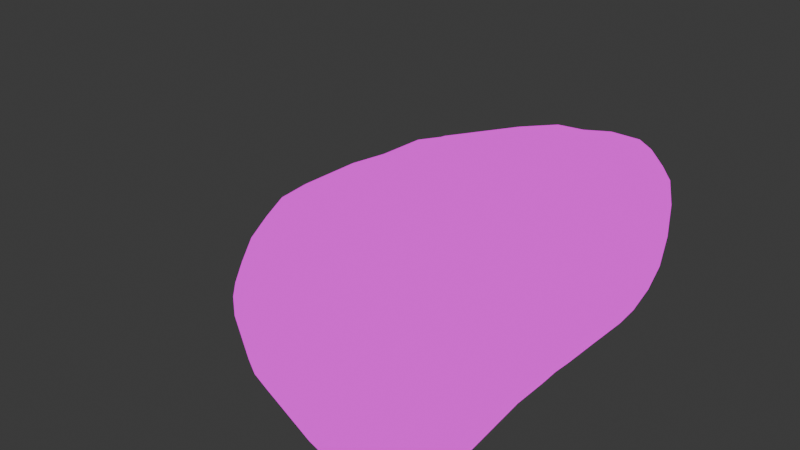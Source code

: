# Source: BreadEnd.blend  (saved by Blender 4.0.36; exported with 4.5.12 LTS)
import bpy
from mathutils import Matrix  # noqa: F401  (used for matrix-valued properties, if any)

bpy.ops.wm.read_factory_settings(use_empty=True)
scene = bpy.context.scene
scene.name = 'Scene'

# ---- collections
col_collection = bpy.data.collections.new('Collection'); scene.collection.children.link(col_collection)

# ---- images (referenced by path relative to the original .blend; pixels are not part of the script)
import os
ASSET_DIR = os.environ.get("B2B_ASSET_DIR", "")  # directory of the original .blend (textures are referenced by path, not embedded)
HERE = os.path.dirname(os.path.abspath(__file__))  # packed textures are extracted next to this script under _unpacked/

def load_image(name, relpath, width, height, colorspace="sRGB"):
    """Load a texture the original file referenced (path relative to the .blend, or extracted next to this script)."""
    p = next((c for c in (os.path.join(HERE, relpath), os.path.join(ASSET_DIR, relpath)) if relpath and os.path.exists(c)), "")
    if p:
        img = bpy.data.images.load(p, check_existing=True)
        img.name = name
    else:  # same state as the original file: an image datablock whose file is absent (Cycles renders it pink)
        img = bpy.data.images.new(name, width, height)
        img.source = "FILE"
        img.filepath = "//" + (relpath or name)
    img.colorspace_settings.name = colorspace
    return img
img_material_base_color_png = load_image('Material_Base_color.png', 'Material_Base_color.png', 1024, 1024, 'sRGB')

# ---- materials (node trees are filled in below, after node groups)
mat_material = bpy.data.materials.new('Material')
mat_material.alpha_threshold = 0.0
mat_material.use_transparent_shadow = False
mat_material.roughness = 0.5
mat_material.line_color = (0.0, 0.0, 0.0, 1.0)

# ---- material node trees
mat_material.use_nodes = True; mat_material.node_tree.nodes.clear()
_N = mat_material.node_tree.nodes; _L = mat_material.node_tree.links
n0 = _N.new('ShaderNodeOutputMaterial'); n0.name = 'Material Output'; n0.location = (300, 300)
n1 = _N.new('ShaderNodeEmission'); n1.name = 'Emission'; n1.location = (10, 300)
n2 = _N.new('ShaderNodeTexImage'); n2.name = 'Image Texture'; n2.location = (-280, 280)
n2.image = img_material_base_color_png
_L.new(n1.outputs[0], n0.inputs[0])
_L.new(n2.outputs[0], n1.inputs[0])
n0.is_active_output = True

# ---- world
world_world = bpy.data.worlds.new('World'); scene.world = world_world
world_world.use_nodes = True; world_world.node_tree.nodes.clear()
_N = world_world.node_tree.nodes; _L = world_world.node_tree.links
n0 = _N.new('ShaderNodeOutputWorld'); n0.name = 'World Output'; n0.location = (300, 300)
n1 = _N.new('ShaderNodeBackground'); n1.name = 'Background'; n1.location = (10, 300)
n1.inputs[0].default_value = (0.05088, 0.05088, 0.05088, 1.0)
_L.new(n1.outputs[0], n0.inputs[0])
n0.is_active_output = True
world_world.color = (0.05088, 0.05088, 0.05088)
world_world.use_sun_shadow = False
world_world.sun_shadow_jitter_overblur = 0.0

# ---- meshes
me_cube = bpy.data.meshes.new('Cube')
me_cube.from_pydata([(0.1424, 0.6334, 1.592), (0.1424, 0.6334, -0.6471), (0.1424, 0.2723, 1.592), (0.1424, 0.2723, -0.6471), (-0.1424, 0.6334, 1.592), (-0.1424, 0.6334, -0.6471), (-0.1424, 0.2723, 1.592), (-0.1424, 0.2723, -0.6471), (0.1377, 0.8434, -0.6434), (-0.1377, 0.8434, -0.6434), (0.1377, 0.8434, 1.523), (-0.1377, 0.8434, 1.523), (0.1377, 1.06, -0.6587), (-0.1377, 1.06, -0.6587), (0.1377, 1.06, 1.499), (-0.1377, 1.06, 1.499), (0.1377, 1.473, -0.6689), (-0.1377, 1.473, -0.6689), (0.1377, 1.473, 1.325), (-0.1377, 1.473, 1.325), (0.1377, 1.953, -0.6846), (-0.1377, 1.953, -0.6846), (0.1377, 1.953, 1.157), (-0.1377, 1.953, 1.157), (0.1377, 2.195, -0.6575), (-0.1377, 2.195, -0.6575), (0.1377, 2.195, 0.9857), (-0.1377, 2.195, 0.9857), (0.1377, 2.458, -0.5516), (-0.1377, 2.458, -0.5516), (0.1377, 2.458, 0.7354), (-0.1377, 2.458, 0.7354), (0.1377, 2.648, -0.3804), (-0.1377, 2.648, -0.3804), (0.1377, 2.648, 0.5248), (-0.1377, 2.648, 0.5248), (0.1377, 2.74, -0.09549), (-0.1377, 2.74, -0.09549), (0.1377, 2.74, 0.2399), (-0.1377, 2.74, 0.2399), (-0.1424, -0.3512, -0.7368), (-0.1424, -0.3512, 1.669), (0.1424, -0.3512, 1.669), (0.1424, -0.3512, -0.7368), (-0.1424, -0.8172, -0.7407), (-0.1424, -0.8172, 1.633), (0.1424, -0.8172, 1.633), (0.1424, -0.8172, -0.7407), (-0.1424, -1.126, -0.6863), (-0.1424, -1.126, 1.461), (0.1424, -1.126, 1.461), (0.1424, -1.126, -0.6863), (-0.1424, -1.428, -0.5022), (-0.1424, -1.428, 1.25), (0.1424, -1.428, 1.25), (0.1424, -1.428, -0.5022), (-0.1424, -1.624, -0.2545), (-0.1424, -1.624, 0.9633), (0.1424, -1.624, 0.9633), (0.1424, -1.624, -0.2545), (-0.1424, -1.769, 0.006657), (-0.1424, -1.769, 0.7021), (0.1424, -1.769, 0.7021), (0.1424, -1.769, 0.006657), (-0.1424, -1.828, 0.2026), (-0.1424, -1.828, 0.5062), (0.1424, -1.828, 0.5062), (0.1424, -1.828, 0.2026), (0.1019, 0.6242, 1.534), (0.1019, 0.2795, 1.534), (0.1019, 0.2795, -0.6029), (0.1019, 0.6242, -0.6029), (0.09748, 0.8247, 1.468), (0.09748, 0.8247, -0.5994), (0.09748, 1.031, -0.6139), (0.09748, 1.031, 1.445), (0.09748, 1.426, 1.28), (0.09748, 1.426, -0.6237), (0.09748, 1.883, -0.6386), (0.09748, 1.883, 1.119), (0.09748, 2.115, -0.6128), (0.09748, 2.115, 0.9555), (0.09748, 2.366, 0.7166), (0.09748, 2.366, -0.5117), (0.09748, 2.547, -0.3483), (0.09748, 2.547, 0.5156), (0.09748, 2.635, 0.2437), (0.09748, 2.635, -0.07639), (0.1019, -0.3156, -0.6885), (0.1019, -0.3156, 1.607), (0.1019, -0.7603, 1.574), (0.1019, -0.7603, -0.6922), (0.1019, -1.055, -0.6403), (0.1019, -1.055, 1.409), (0.1019, -1.343, -0.4646), (0.1019, -1.343, 1.208), (0.1019, -1.531, 0.9342), (0.1019, -1.531, -0.2282), (0.1019, -1.669, 0.02111), (0.1019, -1.669, 0.6849), (0.1019, -1.725, 0.4979), (0.1019, -1.725, 0.2081), (-0.4846, 0.6236, -0.6393), (-0.4846, 0.28, -0.6393), (-0.4846, 0.28, 1.491), (-0.4846, 0.6236, 1.491), (-0.4802, 0.8234, 1.425), (-0.4802, 0.8234, -0.6358), (-0.4802, 1.029, 1.402), (-0.4802, 1.029, -0.6503), (-0.4802, 1.423, 1.237), (-0.4802, 1.423, -0.6601), (-0.4802, 1.879, 1.077), (-0.4802, 1.879, -0.675), (-0.4802, 2.11, 0.9141), (-0.4802, 2.11, -0.6492), (-0.4802, 2.359, 0.676), (-0.4802, 2.359, -0.5485), (-0.4802, 2.541, 0.4756), (-0.4802, 2.541, -0.3856), (-0.4802, 2.628, 0.2046), (-0.4802, 2.628, -0.1145), (-0.4846, -0.3132, -0.7246), (-0.4846, -0.3132, 1.564), (-0.4846, -0.7565, 1.53), (-0.4846, -0.7565, -0.7283), (-0.4846, -1.05, -0.6766), (-0.4846, -1.05, 1.366), (-0.4846, -1.337, -0.5014), (-0.4846, -1.337, 1.166), (-0.4846, -1.525, 0.8929), (-0.4846, -1.525, -0.2658), (-0.4846, -1.662, -0.01731), (-0.4846, -1.662, 0.6444), (-0.4846, -1.718, 0.1691), (-0.4846, -1.718, 0.458), (-1.195, 0.5984, -0.609), (-1.195, 0.3012, -0.609), (-1.195, 0.3012, 1.234), (-1.195, 0.5984, 1.234), (-1.191, 0.7712, 1.177), (-1.191, 0.7712, -0.6059), (-1.191, 0.9494, 1.157), (-1.191, 0.9494, -0.6185), (-1.191, 1.29, 1.014), (-1.191, 1.29, -0.6269), (-1.191, 1.684, 0.8756), (-1.191, 1.684, -0.6398), (-1.191, 1.884, 0.7345), (-1.191, 1.884, -0.6175), (-1.191, 2.1, 0.5286), (-1.191, 2.1, -0.5304), (-1.191, 2.256, 0.3553), (-1.191, 2.256, -0.3895), (-1.191, 2.332, 0.1209), (-1.191, 2.332, -0.1551), (-1.195, -0.2118, -0.6827), (-1.195, -0.2118, 1.297), (-1.195, -0.5952, 1.267), (-1.195, -0.5952, -0.6859), (-1.195, -0.849, -0.6412), (-1.195, -0.849, 1.125), (-1.195, -1.097, -0.4897), (-1.195, -1.097, 0.9524), (-1.195, -1.259, 0.7161), (-1.195, -1.259, -0.2859), (-1.195, -1.378, -0.07102), (-1.195, -1.378, 0.5012), (-1.195, -1.427, 0.09019), (-1.195, -1.427, 0.34), (-1.904, 0.5547, -0.5528), (-1.904, 0.337, -0.5528), (-1.904, 0.337, 0.797), (-1.904, 0.5547, 0.797), (-1.901, 0.6813, 0.7552), (-1.901, 0.6813, -0.5506), (-1.901, 0.8118, 0.7407), (-1.901, 0.8118, -0.5598), (-1.901, 1.061, 0.6361), (-1.901, 1.061, -0.566), (-1.901, 1.35, 0.5348), (-1.901, 1.35, -0.5754), (-1.901, 1.496, 0.4314), (-1.901, 1.496, -0.5591), (-1.901, 1.654, 0.2805), (-1.901, 1.654, -0.4952), (-1.901, 1.769, 0.1536), (-1.901, 1.769, -0.392), (-1.901, 1.825, -0.01814), (-1.901, 1.825, -0.2203), (-1.904, -0.03887, -0.6069), (-1.904, -0.03887, 0.8431), (-1.904, -0.3198, 0.8217), (-1.904, -0.3198, -0.6092), (-1.904, -0.5057, -0.5764), (-1.904, -0.5057, 0.7178), (-1.904, -0.6877, -0.4655), (-1.904, -0.6877, 0.591), (-1.904, -0.8063, 0.4179), (-1.904, -0.8063, -0.3161), (-1.904, -0.8934, -0.1587), (-1.904, -0.8934, 0.2605), (-1.904, -0.929, -0.04062), (-1.904, -0.929, 0.1424), (-2.239, 0.5239, -0.5298), (-2.239, 0.3616, -0.5298), (-2.239, 0.3616, 0.4764), (-2.239, 0.5239, 0.4764), (-2.237, 0.6183, 0.4452), (-2.237, 0.6183, -0.5282), (-2.237, 0.7156, 0.4344), (-2.237, 0.7156, -0.535), (-2.237, 0.9014, 0.3564), (-2.237, 0.9014, -0.5396), (-2.237, 1.117, 0.2809), (-2.237, 1.117, -0.5467), (-2.237, 1.226, 0.2039), (-2.237, 1.226, -0.5345), (-2.237, 1.344, 0.09139), (-2.237, 1.344, -0.4869), (-2.237, 1.429, -0.003237), (-2.237, 1.429, -0.41), (-2.237, 1.471, -0.1313), (-2.237, 1.471, -0.282), (-2.239, 0.08148, -0.5701), (-2.239, 0.08148, 0.5108), (-2.239, -0.1279, 0.4948), (-2.239, -0.1279, -0.5719), (-2.239, -0.2665, -0.5474), (-2.239, -0.2665, 0.4173), (-2.239, -0.4022, -0.4647), (-2.239, -0.4022, 0.3228), (-2.239, -0.4906, 0.1938), (-2.239, -0.4906, -0.3534), (-2.239, -0.5555, -0.2361), (-2.239, -0.5555, 0.07646), (-2.239, -0.5821, -0.148), (-2.239, -0.5821, -0.01158), (-2.525, 0.4939, -0.5104), (-2.525, 0.3857, -0.5104), (-2.525, 0.3857, 0.1604), (-2.525, 0.4939, 0.1604), (-2.524, 0.5568, 0.1396), (-2.524, 0.5568, -0.5092), (-2.524, 0.6217, 0.1324), (-2.524, 0.6217, -0.5138), (-2.524, 0.7455, 0.0804), (-2.524, 0.7455, -0.5169), (-2.524, 0.889, 0.03005), (-2.524, 0.889, -0.5216), (-2.524, 0.9618, -0.0213), (-2.524, 0.9618, -0.5135), (-2.524, 1.04, -0.09627), (-2.524, 1.04, -0.4817), (-2.524, 1.097, -0.1593), (-2.524, 1.097, -0.4305), (-2.524, 1.125, -0.2447), (-2.524, 1.125, -0.3451), (-2.525, 0.199, -0.5372), (-2.525, 0.199, 0.1833), (-2.525, 0.05944, 0.1727), (-2.525, 0.05944, -0.5384), (-2.525, -0.03295, -0.5221), (-2.525, -0.03295, 0.121), (-2.525, -0.1234, -0.4669), (-2.525, -0.1234, 0.05799), (-2.525, -0.1823, -0.028), (-2.525, -0.1823, -0.3928), (-2.525, -0.2256, -0.3145), (-2.525, -0.2256, -0.1062), (-2.525, -0.2433, -0.2558), (-2.525, -0.2433, -0.1649), (-2.691, 0.4602, -0.4895), (-2.691, 0.4126, -0.4895), (-2.691, 0.4126, -0.1938), (-2.691, 0.4602, -0.1938), (-2.691, 0.488, -0.203), (-2.691, 0.488, -0.489), (-2.691, 0.5166, -0.2062), (-2.691, 0.5166, -0.491), (-2.691, 0.5711, -0.2291), (-2.691, 0.5711, -0.4923), (-2.691, 0.6344, -0.2513), (-2.691, 0.6344, -0.4944), (-2.691, 0.6665, -0.2739), (-2.691, 0.6665, -0.4908), (-2.691, 0.7011, -0.3069), (-2.691, 0.7011, -0.4769), (-2.691, 0.7262, -0.3348), (-2.691, 0.7262, -0.4543), (-2.691, 0.7384, -0.3724), (-2.691, 0.7384, -0.4166), (-2.691, 0.3303, -0.5013), (-2.691, 0.3303, -0.1837), (-2.691, 0.2687, -0.1884), (-2.691, 0.2687, -0.5018), (-2.691, 0.228, -0.4946), (-2.691, 0.228, -0.2112), (-2.691, 0.1882, -0.4703), (-2.691, 0.1882, -0.239), (-2.691, 0.1622, -0.2769), (-2.691, 0.1622, -0.4376), (-2.691, 0.1431, -0.4032), (-2.691, 0.1431, -0.3113), (-2.691, 0.1353, -0.3773), (-2.691, 0.1353, -0.3372)], [], [(0, 4, 6, 2), (59, 55, 94, 97), (62, 66, 100, 99), (5, 1, 3, 7), (14, 10, 72, 75), (4, 0, 10, 11), (12, 16, 77, 74), (34, 30, 82, 85), (0, 2, 69, 68), (1, 5, 9, 8), (15, 14, 18, 19), (8, 9, 13, 12), (11, 10, 14, 15), (16, 20, 78, 77), (63, 59, 97, 98), (8, 12, 74, 73), (32, 36, 87, 84), (12, 13, 17, 16), (54, 58, 96, 95), (18, 14, 75, 76), (16, 17, 21, 20), (19, 18, 22, 23), (27, 26, 30, 31), (20, 21, 25, 24), (23, 22, 26, 27), (28, 32, 84, 83), (46, 50, 93, 90), (50, 54, 95, 93), (1, 8, 73, 71), (24, 25, 29, 28), (24, 28, 83, 80), (28, 29, 33, 32), (31, 30, 34, 35), (3, 1, 71, 70), (37, 39, 38, 36), (32, 33, 37, 36), (35, 34, 38, 39), (26, 22, 79, 81), (42, 41, 45, 46), (7, 3, 43, 40), (2, 6, 41, 42), (47, 43, 88, 91), (66, 67, 101, 100), (51, 47, 91, 92), (40, 43, 47, 44), (55, 51, 92, 94), (48, 51, 55, 52), (44, 47, 51, 48), (20, 24, 80, 78), (46, 45, 49, 50), (54, 53, 57, 58), (42, 46, 90, 89), (50, 49, 53, 54), (10, 0, 68, 72), (56, 59, 63, 60), (2, 42, 89, 69), (52, 55, 59, 56), (67, 63, 98, 101), (38, 34, 85, 86), (30, 26, 81, 82), (58, 57, 61, 62), (68, 69, 89, 90, 93, 95, 96, 99, 100, 101, 98, 97, 94, 92, 91, 88, 70, 71, 73, 74, 77, 78, 80, 83, 84, 87, 86, 85, 82, 81, 79, 76, 75, 72), (67, 66, 65, 64), (62, 61, 65, 66), (44, 48, 126, 125), (60, 63, 67, 64), (22, 18, 76, 79), (58, 62, 99, 96), (43, 3, 70, 88), (36, 38, 86, 87), (127, 124, 158, 161), (61, 57, 130, 133), (21, 17, 111, 113), (39, 37, 121, 120), (49, 45, 124, 127), (64, 65, 135, 134), (27, 31, 116, 114), (4, 11, 106, 105), (57, 53, 129, 130), (35, 39, 120, 118), (29, 25, 115, 117), (9, 5, 102, 107), (37, 33, 119, 121), (15, 19, 110, 108), (52, 56, 131, 128), (45, 41, 123, 124), (23, 27, 114, 112), (17, 13, 109, 111), (25, 21, 113, 115), (6, 4, 105, 104), (65, 61, 133, 135), (40, 44, 125, 122), (60, 64, 134, 132), (31, 35, 118, 116), (11, 15, 108, 106), (48, 52, 128, 126), (33, 29, 117, 119), (13, 9, 107, 109), (7, 40, 122, 103), (53, 49, 127, 129), (5, 7, 103, 102), (56, 60, 132, 131), (41, 6, 104, 123), (19, 23, 112, 110), (159, 160, 194, 193), (115, 113, 147, 149), (126, 128, 162, 160), (114, 116, 150, 148), (129, 127, 161, 163), (117, 115, 149, 151), (102, 103, 137, 136), (130, 129, 163, 164), (116, 118, 152, 150), (104, 105, 139, 138), (128, 131, 165, 162), (119, 117, 151, 153), (105, 106, 140, 139), (131, 132, 166, 165), (120, 121, 155, 154), (107, 102, 136, 141), (133, 130, 164, 167), (118, 120, 154, 152), (106, 108, 142, 140), (134, 135, 169, 168), (121, 119, 153, 155), (109, 107, 141, 143), (135, 133, 167, 169), (103, 122, 156, 137), (108, 110, 144, 142), (132, 134, 168, 166), (123, 104, 138, 157), (111, 109, 143, 145), (124, 123, 157, 158), (110, 112, 146, 144), (122, 125, 159, 156), (113, 111, 145, 147), (125, 126, 160, 159), (112, 114, 148, 146), (190, 193, 227, 224), (146, 148, 182, 180), (161, 158, 192, 195), (149, 147, 181, 183), (160, 162, 196, 194), (148, 150, 184, 182), (163, 161, 195, 197), (151, 149, 183, 185), (136, 137, 171, 170), (164, 163, 197, 198), (150, 152, 186, 184), (138, 139, 173, 172), (162, 165, 199, 196), (153, 151, 185, 187), (139, 140, 174, 173), (165, 166, 200, 199), (154, 155, 189, 188), (141, 136, 170, 175), (167, 164, 198, 201), (152, 154, 188, 186), (140, 142, 176, 174), (168, 169, 203, 202), (155, 153, 187, 189), (143, 141, 175, 177), (169, 167, 201, 203), (137, 156, 190, 171), (142, 144, 178, 176), (166, 168, 202, 200), (157, 138, 172, 191), (145, 143, 177, 179), (158, 157, 191, 192), (144, 146, 180, 178), (156, 159, 193, 190), (147, 145, 179, 181), (226, 225, 259, 260), (181, 179, 213, 215), (193, 194, 228, 227), (180, 182, 216, 214), (195, 192, 226, 229), (183, 181, 215, 217), (194, 196, 230, 228), (182, 184, 218, 216), (197, 195, 229, 231), (185, 183, 217, 219), (170, 171, 205, 204), (198, 197, 231, 232), (184, 186, 220, 218), (172, 173, 207, 206), (196, 199, 233, 230), (187, 185, 219, 221), (173, 174, 208, 207), (199, 200, 234, 233), (188, 189, 223, 222), (175, 170, 204, 209), (201, 198, 232, 235), (186, 188, 222, 220), (174, 176, 210, 208), (202, 203, 237, 236), (189, 187, 221, 223), (177, 175, 209, 211), (203, 201, 235, 237), (171, 190, 224, 205), (176, 178, 212, 210), (200, 202, 236, 234), (191, 172, 206, 225), (179, 177, 211, 213), (192, 191, 225, 226), (178, 180, 214, 212), (259, 240, 274, 293), (212, 214, 248, 246), (224, 227, 261, 258), (215, 213, 247, 249), (227, 228, 262, 261), (214, 216, 250, 248), (229, 226, 260, 263), (217, 215, 249, 251), (228, 230, 264, 262), (216, 218, 252, 250), (231, 229, 263, 265), (219, 217, 251, 253), (204, 205, 239, 238), (232, 231, 265, 266), (218, 220, 254, 252), (206, 207, 241, 240), (230, 233, 267, 264), (221, 219, 253, 255), (207, 208, 242, 241), (233, 234, 268, 267), (222, 223, 257, 256), (209, 204, 238, 243), (235, 232, 266, 269), (220, 222, 256, 254), (208, 210, 244, 242), (236, 237, 271, 270), (223, 221, 255, 257), (211, 209, 243, 245), (237, 235, 269, 271), (205, 224, 258, 239), (210, 212, 246, 244), (234, 236, 270, 268), (225, 206, 240, 259), (213, 211, 245, 247), (273, 292, 295, 296, 298, 301, 302, 304, 305, 303, 300, 299, 297, 294, 293, 274, 275, 276, 278, 280, 282, 284, 286, 288, 290, 291, 289, 287, 285, 283, 281, 279, 277, 272), (247, 245, 279, 281), (260, 259, 293, 294), (246, 248, 282, 280), (258, 261, 295, 292), (249, 247, 281, 283), (261, 262, 296, 295), (248, 250, 284, 282), (263, 260, 294, 297), (251, 249, 283, 285), (262, 264, 298, 296), (250, 252, 286, 284), (265, 263, 297, 299), (253, 251, 285, 287), (238, 239, 273, 272), (266, 265, 299, 300), (252, 254, 288, 286), (240, 241, 275, 274), (264, 267, 301, 298), (255, 253, 287, 289), (241, 242, 276, 275), (267, 268, 302, 301), (256, 257, 291, 290), (243, 238, 272, 277), (269, 266, 300, 303), (254, 256, 290, 288), (242, 244, 278, 276), (270, 271, 305, 304), (257, 255, 289, 291), (245, 243, 277, 279), (271, 269, 303, 305), (239, 258, 292, 273), (244, 246, 280, 278), (268, 270, 304, 302)])
_uv = me_cube.uv_layers.new(name='UVMap')
_uv.uv.foreach_set('vector', [0.6357, 0.248, 0.6009, 0.2481, 0.5986, 0.2035, 0.6333, 0.2034, 0.06625, 0.5529, 0.03455, 0.5289, 0.03872, 0.5179, 0.06897, 0.5408, 0.1869, 0.568, 0.1624, 0.5761, 0.1608, 0.5629, 0.1841, 0.5553, 0.9617, 0.2567, 0.9975, 0.2568, 0.9973, 0.3023, 0.9615, 0.3022, 0.279, 0.2095, 0.2826, 0.2367, 0.2755, 0.239, 0.272, 0.2131, 0.6009, 0.2481, 0.6357, 0.248, 0.6344, 0.2757, 0.6008, 0.2758, 0.007804, 0.2163, 0.005348, 0.1643, 0.01084, 0.1699, 0.01319, 0.2195, 0.1521, 0.01269, 0.1791, 0.03598, 0.1767, 0.04746, 0.1509, 0.02523, 0.292, 0.2629, 0.293, 0.3084, 0.2854, 0.3074, 0.2844, 0.2641, 0.9975, 0.2568, 0.9617, 0.2567, 0.9624, 0.2303, 0.9969, 0.2303, 0.6014, 0.3032, 0.635, 0.303, 0.6325, 0.3584, 0.5988, 0.3585, 0.9969, 0.2303, 0.9624, 0.2303, 0.9627, 0.2031, 0.9972, 0.2031, 0.6008, 0.2758, 0.6344, 0.2757, 0.635, 0.303, 0.6014, 0.3032, 0.005348, 0.1643, 0.002023, 0.104, 0.007671, 0.1124, 0.01084, 0.1699, 0.09948, 0.5702, 0.06625, 0.5529, 0.06897, 0.5408, 0.1007, 0.5574, 0.01033, 0.2435, 0.007804, 0.2163, 0.01319, 0.2195, 0.0156, 0.2455, 0.03829, 0.01554, 0.07384, 0.003078, 0.07621, 0.01606, 0.04228, 0.02795, 0.9972, 0.2031, 0.9627, 0.2031, 0.963, 0.151, 0.9976, 0.1511, 0.2548, 0.5233, 0.2193, 0.549, 0.2151, 0.5371, 0.249, 0.5126, 0.256, 0.158, 0.279, 0.2095, 0.272, 0.2131, 0.2501, 0.1639, 0.9976, 0.1511, 0.963, 0.151, 0.9634, 0.09078, 0.998, 0.09083, 0.5988, 0.3585, 0.6325, 0.3584, 0.6305, 0.4218, 0.5968, 0.4219, 0.5932, 0.4561, 0.6268, 0.456, 0.6209, 0.4947, 0.5873, 0.4948, 0.998, 0.09083, 0.9634, 0.09078, 0.9632, 0.0601, 0.9978, 0.06015, 0.5968, 0.4219, 0.6305, 0.4218, 0.6268, 0.456, 0.5932, 0.4561, 0.0173, 0.04003, 0.03829, 0.01554, 0.04228, 0.02795, 0.02226, 0.05132, 0.3012, 0.4453, 0.2804, 0.4847, 0.2734, 0.4757, 0.2933, 0.4382, 0.2804, 0.4847, 0.2548, 0.5233, 0.249, 0.5126, 0.2734, 0.4757, 0.0105, 0.27, 0.01033, 0.2435, 0.0156, 0.2455, 0.01576, 0.2708, 0.9978, 0.06015, 0.9632, 0.0601, 0.9622, 0.02664, 0.9967, 0.02669, 0.004736, 0.07339, 0.0173, 0.04003, 0.02226, 0.05132, 0.01026, 0.08317, 0.9967, 0.02669, 0.9622, 0.02664, 0.9603, 0.002023, 0.9948, 0.002069, 0.5873, 0.4948, 0.6209, 0.4947, 0.6157, 0.5234, 0.5821, 0.5235, 0.01153, 0.3154, 0.0105, 0.27, 0.01576, 0.2708, 0.01674, 0.3142, 0.9134, 0.5542, 0.8711, 0.5535, 0.8717, 0.5198, 0.9139, 0.5205, 0.9498, 0.5239, 0.9492, 0.5576, 0.9134, 0.5542, 0.9139, 0.5205, 0.8352, 0.5556, 0.8358, 0.5219, 0.8717, 0.5198, 0.8711, 0.5535, 0.2113, 0.06823, 0.2335, 0.09825, 0.2286, 0.1069, 0.2074, 0.07824, 0.6316, 0.1245, 0.5968, 0.1246, 0.5927, 0.06798, 0.6275, 0.06787, 0.9615, 0.3022, 0.9973, 0.3023, 0.998, 0.3811, 0.9623, 0.3811, 0.6333, 0.2034, 0.5986, 0.2035, 0.5968, 0.1246, 0.6316, 0.1245, 0.002856, 0.4528, 0.002023, 0.3941, 0.007671, 0.3893, 0.008466, 0.4453, 0.1624, 0.5761, 0.1243, 0.577, 0.1244, 0.5639, 0.1608, 0.5629, 0.01056, 0.4914, 0.002856, 0.4528, 0.008466, 0.4453, 0.01582, 0.4822, 0.9623, 0.3811, 0.998, 0.3811, 0.9978, 0.4398, 0.9621, 0.4398, 0.03455, 0.5289, 0.01056, 0.4914, 0.01582, 0.4822, 0.03872, 0.5179, 0.9613, 0.4784, 0.997, 0.4784, 0.9947, 0.5158, 0.959, 0.5157, 0.9621, 0.4398, 0.9978, 0.4398, 0.997, 0.4784, 0.9613, 0.4784, 0.002023, 0.104, 0.004736, 0.07339, 0.01026, 0.08317, 0.007671, 0.1124, 0.6275, 0.06787, 0.5927, 0.06798, 0.5854, 0.03418, 0.6202, 0.03407, 0.3087, 0.8898, 0.3084, 0.8547, 0.3435, 0.8597, 0.3438, 0.8948, 0.3044, 0.3866, 0.3012, 0.4453, 0.2933, 0.4382, 0.2962, 0.3821, 0.6202, 0.03407, 0.5854, 0.03418, 0.577, 0.002134, 0.6118, 0.002023, 0.2826, 0.2367, 0.292, 0.2629, 0.2844, 0.2641, 0.2755, 0.239, 0.4968, 0.8597, 0.4971, 0.8948, 0.4635, 0.8985, 0.4631, 0.8633, 0.293, 0.3084, 0.3044, 0.3866, 0.2962, 0.3821, 0.2854, 0.3074, 0.529, 0.8547, 0.5293, 0.8898, 0.4971, 0.8948, 0.4968, 0.8597, 0.1243, 0.577, 0.09948, 0.5702, 0.1007, 0.5574, 0.1244, 0.5639, 0.116, 0.002023, 0.1521, 0.01269, 0.1509, 0.02523, 0.1164, 0.01505, 0.1791, 0.03598, 0.2113, 0.06823, 0.2074, 0.07824, 0.1767, 0.04746, 0.3438, 0.8948, 0.3435, 0.8597, 0.3756, 0.8633, 0.3759, 0.8985, 0.2844, 0.2641, 0.2854, 0.3074, 0.2962, 0.3821, 0.2933, 0.4382, 0.2734, 0.4757, 0.249, 0.5126, 0.2151, 0.5371, 0.1841, 0.5553, 0.1608, 0.5629, 0.1244, 0.5639, 0.1007, 0.5574, 0.06897, 0.5408, 0.03872, 0.5179, 0.01582, 0.4822, 0.008466, 0.4453, 0.007671, 0.3893, 0.01674, 0.3142, 0.01576, 0.2708, 0.0156, 0.2455, 0.01319, 0.2195, 0.01084, 0.1699, 0.007671, 0.1124, 0.01026, 0.08317, 0.02226, 0.05132, 0.04228, 0.02795, 0.07621, 0.01606, 0.1164, 0.01505, 0.1509, 0.02523, 0.1767, 0.04746, 0.2074, 0.07824, 0.2286, 0.1069, 0.2501, 0.1639, 0.272, 0.2131, 0.2755, 0.239, 0.4385, 0.9, 0.4003, 0.9, 0.4, 0.8648, 0.4382, 0.8648, 0.3759, 0.8985, 0.3756, 0.8633, 0.4, 0.8648, 0.4003, 0.9, 0.9621, 0.4398, 0.9613, 0.4784, 0.9183, 0.4688, 0.919, 0.432, 0.4631, 0.8633, 0.4635, 0.8985, 0.4385, 0.9, 0.4382, 0.8648, 0.2335, 0.09825, 0.256, 0.158, 0.2501, 0.1639, 0.2286, 0.1069, 0.2193, 0.549, 0.1869, 0.568, 0.1841, 0.5553, 0.2151, 0.5371, 0.002023, 0.3941, 0.01153, 0.3154, 0.01674, 0.3142, 0.007671, 0.3893, 0.07384, 0.003078, 0.116, 0.002023, 0.1164, 0.01505, 0.07621, 0.01606, 0.5413, 0.04601, 0.5482, 0.07817, 0.4545, 0.1049, 0.4485, 0.0771, 0.3756, 0.8633, 0.3435, 0.8597, 0.3525, 0.8149, 0.3831, 0.8184, 0.9634, 0.09078, 0.963, 0.151, 0.9199, 0.1573, 0.9203, 0.09999, 0.8711, 0.5535, 0.9134, 0.5542, 0.915, 0.5995, 0.8748, 0.5988, 0.5854, 0.03418, 0.5927, 0.06798, 0.5482, 0.07817, 0.5413, 0.04601, 0.4382, 0.8648, 0.4, 0.8648, 0.4062, 0.8198, 0.4426, 0.8198, 0.5932, 0.4561, 0.5873, 0.4948, 0.543, 0.4842, 0.5486, 0.4475, 0.6009, 0.2481, 0.6008, 0.2758, 0.5558, 0.2759, 0.556, 0.2496, 0.3435, 0.8597, 0.3084, 0.8547, 0.3191, 0.8102, 0.3525, 0.8149, 0.8352, 0.5556, 0.8711, 0.5535, 0.8748, 0.5988, 0.8406, 0.6009, 0.9622, 0.02664, 0.9632, 0.0601, 0.9201, 0.07081, 0.9191, 0.03897, 0.9624, 0.2303, 0.9617, 0.2567, 0.9187, 0.2579, 0.9193, 0.2327, 0.9134, 0.5542, 0.9492, 0.5576, 0.9491, 0.6027, 0.915, 0.5995, 0.6014, 0.3032, 0.5988, 0.3585, 0.554, 0.3546, 0.5565, 0.3019, 0.529, 0.8547, 0.4968, 0.8597, 0.4984, 0.8149, 0.529, 0.8102, 0.5927, 0.06798, 0.5968, 0.1246, 0.5521, 0.1321, 0.5482, 0.07817, 0.5968, 0.4219, 0.5932, 0.4561, 0.5486, 0.4475, 0.5521, 0.4149, 0.963, 0.151, 0.9627, 0.2031, 0.9196, 0.2068, 0.9199, 0.1573, 0.9632, 0.0601, 0.9634, 0.09078, 0.9203, 0.09999, 0.9201, 0.07081, 0.5986, 0.2035, 0.6009, 0.2481, 0.556, 0.2496, 0.5538, 0.2071, 0.4, 0.8648, 0.3756, 0.8633, 0.3831, 0.8184, 0.4062, 0.8198, 0.9623, 0.3811, 0.9621, 0.4398, 0.919, 0.432, 0.9192, 0.3762, 0.4631, 0.8633, 0.4382, 0.8648, 0.4426, 0.8198, 0.4664, 0.8184, 0.5873, 0.4948, 0.5821, 0.5235, 0.5381, 0.5116, 0.543, 0.4842, 0.6008, 0.2758, 0.6014, 0.3032, 0.5565, 0.3019, 0.5558, 0.2759, 0.9613, 0.4784, 0.959, 0.5157, 0.9161, 0.5043, 0.9183, 0.4688, 0.9603, 0.002023, 0.9622, 0.02664, 0.9191, 0.03897, 0.9173, 0.01555, 0.9627, 0.2031, 0.9624, 0.2303, 0.9193, 0.2327, 0.9196, 0.2068, 0.9615, 0.3022, 0.9623, 0.3811, 0.9192, 0.3762, 0.9185, 0.3012, 0.577, 0.002134, 0.5854, 0.03418, 0.5413, 0.04601, 0.5333, 0.01552, 0.9617, 0.2567, 0.9615, 0.3022, 0.9185, 0.3012, 0.9187, 0.2579, 0.4968, 0.8597, 0.4631, 0.8633, 0.4664, 0.8184, 0.4984, 0.8149, 0.5968, 0.1246, 0.5986, 0.2035, 0.5538, 0.2071, 0.5521, 0.1321, 0.5988, 0.3585, 0.5968, 0.4219, 0.5521, 0.4149, 0.554, 0.3546, 0.8295, 0.4114, 0.8288, 0.4432, 0.7394, 0.3996, 0.7399, 0.3763, 0.9201, 0.07081, 0.9203, 0.09999, 0.8306, 0.1243, 0.8304, 0.09903, 0.9183, 0.4688, 0.9161, 0.5043, 0.827, 0.4739, 0.8288, 0.4432, 0.5486, 0.4475, 0.543, 0.4842, 0.45, 0.4561, 0.4549, 0.4243, 0.5333, 0.01552, 0.5413, 0.04601, 0.4485, 0.0771, 0.4416, 0.05072, 0.9191, 0.03897, 0.9201, 0.07081, 0.8304, 0.09903, 0.8296, 0.0715, 0.9187, 0.2579, 0.9185, 0.3012, 0.8291, 0.2983, 0.8292, 0.2608, 0.3525, 0.8149, 0.3191, 0.8102, 0.3465, 0.7164, 0.3754, 0.7205, 0.543, 0.4842, 0.5381, 0.5116, 0.4458, 0.4797, 0.45, 0.4561, 0.5538, 0.2071, 0.556, 0.2496, 0.4613, 0.2532, 0.4593, 0.2165, 0.529, 0.8102, 0.4984, 0.8149, 0.5015, 0.7205, 0.528, 0.7164, 0.9173, 0.01555, 0.9191, 0.03897, 0.8296, 0.0715, 0.828, 0.05124, 0.556, 0.2496, 0.5558, 0.2759, 0.4611, 0.2759, 0.4613, 0.2532, 0.4984, 0.8149, 0.4664, 0.8184, 0.4738, 0.7235, 0.5015, 0.7205, 0.8748, 0.5988, 0.915, 0.5995, 0.9184, 0.6955, 0.8837, 0.6949, 0.9193, 0.2327, 0.9187, 0.2579, 0.8292, 0.2608, 0.8297, 0.2391, 0.3831, 0.8184, 0.3525, 0.8149, 0.3754, 0.7205, 0.4018, 0.7235, 0.8406, 0.6009, 0.8748, 0.5988, 0.8837, 0.6949, 0.8541, 0.6967, 0.5558, 0.2759, 0.5565, 0.3019, 0.4617, 0.2984, 0.4611, 0.2759, 0.4426, 0.8198, 0.4062, 0.8198, 0.4219, 0.7247, 0.4533, 0.7247, 0.915, 0.5995, 0.9491, 0.6027, 0.9479, 0.6983, 0.9184, 0.6955, 0.9196, 0.2068, 0.9193, 0.2327, 0.8297, 0.2391, 0.83, 0.2167, 0.4062, 0.8198, 0.3831, 0.8184, 0.4018, 0.7235, 0.4219, 0.7247, 0.9185, 0.3012, 0.9192, 0.3762, 0.8296, 0.3631, 0.8291, 0.2983, 0.5565, 0.3019, 0.554, 0.3546, 0.4595, 0.344, 0.4617, 0.2984, 0.4664, 0.8184, 0.4426, 0.8198, 0.4533, 0.7247, 0.4738, 0.7235, 0.5521, 0.1321, 0.5538, 0.2071, 0.4593, 0.2165, 0.4579, 0.1515, 0.9199, 0.1573, 0.9196, 0.2068, 0.83, 0.2167, 0.8302, 0.1739, 0.5482, 0.07817, 0.5521, 0.1321, 0.4579, 0.1515, 0.4545, 0.1049, 0.554, 0.3546, 0.5521, 0.4149, 0.4579, 0.3961, 0.4595, 0.344, 0.9192, 0.3762, 0.919, 0.432, 0.8295, 0.4114, 0.8296, 0.3631, 0.9203, 0.09999, 0.9199, 0.1573, 0.8302, 0.1739, 0.8306, 0.1243, 0.919, 0.432, 0.9183, 0.4688, 0.8288, 0.4432, 0.8295, 0.4114, 0.5521, 0.4149, 0.5486, 0.4475, 0.4549, 0.4243, 0.4579, 0.3961, 0.74, 0.341, 0.7399, 0.3763, 0.6974, 0.352, 0.6975, 0.3256, 0.4579, 0.3961, 0.4549, 0.4243, 0.3565, 0.3843, 0.3587, 0.3636, 0.4485, 0.0771, 0.4545, 0.1049, 0.3562, 0.1503, 0.3519, 0.1299, 0.8304, 0.09903, 0.8306, 0.1243, 0.7407, 0.166, 0.7406, 0.1475, 0.8288, 0.4432, 0.827, 0.4739, 0.738, 0.4221, 0.7394, 0.3996, 0.4549, 0.4243, 0.45, 0.4561, 0.353, 0.4076, 0.3565, 0.3843, 0.8011, 0.5198, 0.8311, 0.5428, 0.7789, 0.6063, 0.7569, 0.5894, 0.8296, 0.0715, 0.8304, 0.09903, 0.7406, 0.1475, 0.7399, 0.1273, 0.8292, 0.2608, 0.8291, 0.2983, 0.7396, 0.2934, 0.7397, 0.266, 0.3754, 0.7205, 0.3465, 0.7164, 0.3934, 0.6186, 0.4146, 0.6216, 0.45, 0.4561, 0.4458, 0.4797, 0.3498, 0.4249, 0.353, 0.4076, 0.4593, 0.2165, 0.4613, 0.2532, 0.3612, 0.2589, 0.3598, 0.232, 0.528, 0.7164, 0.5015, 0.7205, 0.507, 0.6216, 0.5264, 0.6186, 0.828, 0.05124, 0.8296, 0.0715, 0.7399, 0.1273, 0.7388, 0.1125, 0.4613, 0.2532, 0.4611, 0.2759, 0.3611, 0.2756, 0.3612, 0.2589, 0.5015, 0.7205, 0.4738, 0.7235, 0.4867, 0.6238, 0.507, 0.6216, 0.8837, 0.6949, 0.9184, 0.6955, 0.9249, 0.7977, 0.8995, 0.7972, 0.8297, 0.2391, 0.8292, 0.2608, 0.7397, 0.266, 0.7401, 0.2501, 0.4018, 0.7235, 0.3754, 0.7205, 0.4146, 0.6216, 0.4339, 0.6238, 0.8541, 0.6967, 0.8837, 0.6949, 0.8995, 0.7972, 0.8778, 0.7985, 0.4611, 0.2759, 0.4617, 0.2984, 0.3615, 0.292, 0.3611, 0.2756, 0.4533, 0.7247, 0.4219, 0.7247, 0.4486, 0.6247, 0.4716, 0.6247, 0.9184, 0.6955, 0.9479, 0.6983, 0.9465, 0.7997, 0.9249, 0.7977, 0.83, 0.2167, 0.8297, 0.2391, 0.7401, 0.2501, 0.7402, 0.2337, 0.4219, 0.7247, 0.4018, 0.7235, 0.4339, 0.6238, 0.4486, 0.6247, 0.8291, 0.2983, 0.8296, 0.3631, 0.74, 0.341, 0.7396, 0.2934, 0.4617, 0.2984, 0.4595, 0.344, 0.3599, 0.3254, 0.3615, 0.292, 0.4738, 0.7235, 0.4533, 0.7247, 0.4716, 0.6247, 0.4867, 0.6238, 0.4579, 0.1515, 0.4593, 0.2165, 0.3598, 0.232, 0.3587, 0.1844, 0.8302, 0.1739, 0.83, 0.2167, 0.7402, 0.2337, 0.7404, 0.2023, 0.4545, 0.1049, 0.4579, 0.1515, 0.3587, 0.1844, 0.3562, 0.1503, 0.4595, 0.344, 0.4579, 0.3961, 0.3587, 0.3636, 0.3599, 0.3254, 0.8296, 0.3631, 0.8295, 0.4114, 0.7399, 0.3763, 0.74, 0.341, 0.8306, 0.1243, 0.8302, 0.1739, 0.7404, 0.2023, 0.7407, 0.166, 0.7592, 0.6632, 0.7694, 0.6876, 0.7284, 0.717, 0.7217, 0.7007, 0.7407, 0.166, 0.7404, 0.2023, 0.6979, 0.2222, 0.6981, 0.1952, 0.7399, 0.3763, 0.7394, 0.3996, 0.6971, 0.3693, 0.6974, 0.352, 0.8311, 0.8352, 0.8249, 0.8567, 0.7789, 0.8363, 0.7836, 0.8203, 0.7789, 0.6063, 0.7984, 0.6245, 0.7592, 0.6632, 0.7447, 0.6496, 0.7406, 0.1475, 0.7407, 0.166, 0.6981, 0.1952, 0.698, 0.1814, 0.7394, 0.3996, 0.738, 0.4221, 0.6961, 0.3861, 0.6971, 0.3693, 0.8249, 0.8567, 0.8135, 0.8814, 0.7705, 0.8547, 0.7789, 0.8363, 0.7569, 0.5894, 0.7789, 0.6063, 0.7447, 0.6496, 0.7283, 0.637, 0.7399, 0.1273, 0.7406, 0.1475, 0.698, 0.1814, 0.6975, 0.1663, 0.7397, 0.266, 0.7396, 0.2934, 0.6972, 0.2902, 0.6973, 0.2697, 0.732, 0.5819, 0.7569, 0.5894, 0.7283, 0.637, 0.7097, 0.6314, 0.8135, 0.8814, 0.8032, 0.9, 0.7628, 0.8686, 0.7705, 0.8547, 0.3598, 0.232, 0.3612, 0.2589, 0.3103, 0.2632, 0.3092, 0.2432, 0.5264, 0.6186, 0.507, 0.6216, 0.513, 0.5722, 0.5274, 0.57, 0.7388, 0.1125, 0.7399, 0.1273, 0.6975, 0.1663, 0.6966, 0.1553, 0.3612, 0.2589, 0.3611, 0.2756, 0.3102, 0.2756, 0.3103, 0.2632, 0.507, 0.6216, 0.4867, 0.6238, 0.4978, 0.5739, 0.513, 0.5722, 0.8995, 0.7972, 0.9249, 0.7977, 0.9318, 0.8496, 0.9129, 0.8493, 0.7401, 0.2501, 0.7397, 0.266, 0.6973, 0.2697, 0.6976, 0.2578, 0.7102, 0.5775, 0.732, 0.5819, 0.7097, 0.6314, 0.6934, 0.6282, 0.8778, 0.7985, 0.8995, 0.7972, 0.9129, 0.8493, 0.8967, 0.8502, 0.3611, 0.2756, 0.3615, 0.292, 0.3105, 0.2879, 0.3102, 0.2756, 0.4716, 0.6247, 0.4486, 0.6247, 0.4695, 0.5745, 0.4866, 0.5745, 0.9249, 0.7977, 0.9465, 0.7997, 0.948, 0.8511, 0.9318, 0.8496, 0.7402, 0.2337, 0.7401, 0.2501, 0.6976, 0.2578, 0.6977, 0.2456, 0.695, 0.5778, 0.7102, 0.5775, 0.6934, 0.6282, 0.6821, 0.6284, 0.7396, 0.2934, 0.74, 0.341, 0.6975, 0.3256, 0.6972, 0.2902, 0.3615, 0.292, 0.3599, 0.3254, 0.3093, 0.3128, 0.3105, 0.2879, 0.4867, 0.6238, 0.4716, 0.6247, 0.4866, 0.5745, 0.4978, 0.5739, 0.3587, 0.1844, 0.3598, 0.232, 0.3092, 0.2432, 0.3084, 0.2077, 0.7404, 0.2023, 0.7402, 0.2337, 0.6977, 0.2456, 0.6979, 0.2222, 0.7984, 0.6245, 0.8121, 0.6573, 0.7694, 0.6876, 0.7592, 0.6632, 0.3599, 0.3254, 0.3587, 0.3636, 0.3084, 0.3413, 0.3093, 0.3128, 0.7284, 0.717, 0.7332, 0.7402, 0.6886, 0.7586, 0.6865, 0.7484, 0.7839, 0.7916, 0.7836, 0.8203, 0.7379, 0.8054, 0.7381, 0.7863, 0.6975, 0.3256, 0.6974, 0.352, 0.6612, 0.3282, 0.6613, 0.3106, 0.6981, 0.1952, 0.6979, 0.2222, 0.6615, 0.2417, 0.6616, 0.2237, 0.6974, 0.352, 0.6971, 0.3693, 0.661, 0.3398, 0.6612, 0.3282, 0.7836, 0.8203, 0.7789, 0.8363, 0.7348, 0.8161, 0.7379, 0.8054, 0.7447, 0.6496, 0.7592, 0.6632, 0.7217, 0.7007, 0.712, 0.6917, 0.698, 0.1814, 0.6981, 0.1952, 0.6616, 0.2237, 0.6616, 0.2145, 0.6971, 0.3693, 0.6961, 0.3861, 0.6603, 0.351, 0.661, 0.3398, 0.7789, 0.8363, 0.7705, 0.8547, 0.7292, 0.8284, 0.7348, 0.8161, 0.7283, 0.637, 0.7447, 0.6496, 0.712, 0.6917, 0.701, 0.6833, 0.6975, 0.1663, 0.698, 0.1814, 0.6616, 0.2145, 0.6613, 0.2045, 0.6973, 0.2697, 0.6972, 0.2902, 0.6611, 0.287, 0.6611, 0.2734, 0.7097, 0.6314, 0.7283, 0.637, 0.701, 0.6833, 0.6887, 0.6795, 0.7705, 0.8547, 0.7628, 0.8686, 0.7241, 0.8376, 0.7292, 0.8284, 0.7765, 0.7225, 0.7829, 0.7419, 0.7375, 0.7532, 0.7332, 0.7402, 0.5274, 0.57, 0.513, 0.5722, 0.5192, 0.5291, 0.5289, 0.5276, 0.6966, 0.1553, 0.6975, 0.1663, 0.6613, 0.2045, 0.6607, 0.1971, 0.7829, 0.7419, 0.7831, 0.7543, 0.7376, 0.7615, 0.7375, 0.7532, 0.513, 0.5722, 0.4978, 0.5739, 0.5092, 0.5302, 0.5192, 0.5291, 0.9129, 0.8493, 0.9318, 0.8496, 0.9391, 0.8952, 0.9264, 0.895, 0.6976, 0.2578, 0.6973, 0.2697, 0.6611, 0.2734, 0.6613, 0.2655, 0.6934, 0.6282, 0.7097, 0.6314, 0.6887, 0.6795, 0.6778, 0.6774, 0.7628, 0.8686, 0.7495, 0.8784, 0.7152, 0.8442, 0.7241, 0.8376, 0.7831, 0.7543, 0.7857, 0.7664, 0.7393, 0.7695, 0.7376, 0.7615, 0.4866, 0.5745, 0.4695, 0.5745, 0.4902, 0.5306, 0.5017, 0.5306, 0.9318, 0.8496, 0.948, 0.8511, 0.9498, 0.8962, 0.9391, 0.8952, 0.6977, 0.2456, 0.6976, 0.2578, 0.6613, 0.2655, 0.6614, 0.2573, 0.6821, 0.6284, 0.6934, 0.6282, 0.6778, 0.6774, 0.6703, 0.6775, 0.6972, 0.2902, 0.6975, 0.3256, 0.6613, 0.3106, 0.6611, 0.287, 0.7857, 0.7664, 0.7839, 0.7916, 0.7381, 0.7863, 0.7393, 0.7695, 0.4978, 0.5739, 0.4866, 0.5745, 0.5017, 0.5306, 0.5092, 0.5302, 0.7694, 0.6876, 0.7765, 0.7225, 0.7332, 0.7402, 0.7284, 0.717, 0.6979, 0.2222, 0.6977, 0.2456, 0.6614, 0.2573, 0.6615, 0.2417, 0.6541, 0.77, 0.6494, 0.7606, 0.6469, 0.7533, 0.6462, 0.7481, 0.6474, 0.7424, 0.6502, 0.7381, 0.6535, 0.7345, 0.6562, 0.7325, 0.6609, 0.731, 0.6642, 0.7309, 0.669, 0.7319, 0.6744, 0.7335, 0.6793, 0.7372, 0.6835, 0.7412, 0.6865, 0.7484, 0.6886, 0.7586, 0.6905, 0.7643, 0.6905, 0.768, 0.6913, 0.7715, 0.6908, 0.7789, 0.6907, 0.7874, 0.6893, 0.7921, 0.6868, 0.7975, 0.6846, 0.8016, 0.6807, 0.8044, 0.6755, 0.8062, 0.6706, 0.8062, 0.667, 0.804, 0.664, 0.8004, 0.6623, 0.7967, 0.66, 0.7891, 0.658, 0.7825, 0.6571, 0.779, 0.656, 0.7757, 0.6615, 0.2417, 0.6614, 0.2573, 0.6402, 0.2704, 0.6403, 0.2636, 0.7217, 0.7007, 0.7284, 0.717, 0.6865, 0.7484, 0.6835, 0.7412, 0.7381, 0.7863, 0.7379, 0.8054, 0.6907, 0.7874, 0.6908, 0.7789, 0.6613, 0.3106, 0.6612, 0.3282, 0.6401, 0.3017, 0.6402, 0.2939, 0.6616, 0.2237, 0.6615, 0.2417, 0.6403, 0.2636, 0.6403, 0.2556, 0.6612, 0.3282, 0.661, 0.3398, 0.64, 0.3068, 0.6401, 0.3017, 0.7379, 0.8054, 0.7348, 0.8161, 0.6893, 0.7921, 0.6907, 0.7874, 0.712, 0.6917, 0.7217, 0.7007, 0.6835, 0.7412, 0.6793, 0.7372, 0.6616, 0.2145, 0.6616, 0.2237, 0.6403, 0.2556, 0.6403, 0.2516, 0.661, 0.3398, 0.6603, 0.351, 0.6397, 0.3117, 0.64, 0.3068, 0.7348, 0.8161, 0.7292, 0.8284, 0.6868, 0.7975, 0.6893, 0.7921, 0.701, 0.6833, 0.712, 0.6917, 0.6793, 0.7372, 0.6744, 0.7335, 0.6613, 0.2045, 0.6616, 0.2145, 0.6403, 0.2516, 0.6401, 0.2471, 0.6611, 0.2734, 0.6611, 0.287, 0.6401, 0.2835, 0.6401, 0.2775, 0.6887, 0.6795, 0.701, 0.6833, 0.6744, 0.7335, 0.669, 0.7319, 0.7292, 0.8284, 0.7241, 0.8376, 0.6846, 0.8016, 0.6868, 0.7975, 0.7332, 0.7402, 0.7375, 0.7532, 0.6905, 0.7643, 0.6886, 0.7586, 0.6397, 0.7035, 0.6461, 0.6936, 0.6502, 0.7381, 0.6474, 0.7424, 0.6924, 0.848, 0.6841, 0.8432, 0.667, 0.804, 0.6706, 0.8062, 0.7375, 0.7532, 0.7376, 0.7615, 0.6905, 0.768, 0.6905, 0.7643, 0.6461, 0.6936, 0.6535, 0.6854, 0.6535, 0.7345, 0.6502, 0.7381, 0.7152, 0.8442, 0.7035, 0.8481, 0.6755, 0.8062, 0.6807, 0.8044, 0.6613, 0.2655, 0.6611, 0.2734, 0.6401, 0.2775, 0.6402, 0.274, 0.6778, 0.6774, 0.6887, 0.6795, 0.669, 0.7319, 0.6642, 0.7309, 0.7241, 0.8376, 0.7152, 0.8442, 0.6807, 0.8044, 0.6846, 0.8016, 0.7376, 0.7615, 0.7393, 0.7695, 0.6913, 0.7715, 0.6905, 0.768, 0.6596, 0.681, 0.6703, 0.6775, 0.6609, 0.731, 0.6562, 0.7325, 0.7035, 0.8481, 0.6924, 0.848, 0.6706, 0.8062, 0.6755, 0.8062, 0.6614, 0.2573, 0.6613, 0.2655, 0.6402, 0.274, 0.6402, 0.2704, 0.6703, 0.6775, 0.6778, 0.6774, 0.6642, 0.7309, 0.6609, 0.731, 0.6611, 0.287, 0.6613, 0.3106, 0.6402, 0.2939, 0.6401, 0.2835, 0.7393, 0.7695, 0.7381, 0.7863, 0.6908, 0.7789, 0.6913, 0.7715, 0.6535, 0.6854, 0.6596, 0.681, 0.6562, 0.7325, 0.6535, 0.7345])
me_cube.materials.append(mat_material)
me_cube.use_mirror_vertex_groups = False
me_cube.update()

# ---- objects
ob_cube = bpy.data.objects.new('Cube', me_cube)

# ---- transforms, parenting, visibility, modifiers, constraints
ob_cube.location = (0.0, 0.0, 0.0)
ob_cube.lock_rotations_4d = False
ob_cube.empty_display_type = 'ARROWS'
ob_cube.lineart.crease_threshold = 0.0

# ---- collection membership
col_collection.objects.link(ob_cube)

# ---- scene / render settings (as saved in the file)
scene.frame_start = 1; scene.frame_end = 250; scene.frame_set(1)
scene.render.engine = 'BLENDER_EEVEE_NEXT'
scene.cycles.sampling_pattern = 'TABULATED_SOBOL'
bpy.context.view_layer.update()

# ---- added for rendering (the .blend has no active camera): camera
cam_auto = bpy.data.cameras.new('AutoCamera')
cam_auto.lens = 50.0
cam_auto.sensor_width = 36.0
cam_auto.clip_end = 1000.0
ob_auto_camera = bpy.data.objects.new('AutoCamera', cam_auto)
scene.collection.objects.link(ob_auto_camera)
ob_auto_camera.location = (4.17588, -6.08417, 4.82423)
ob_auto_camera.rotation_euler = (1.09748, -7.21219e-08, 0.694738)
scene.camera = ob_auto_camera
bpy.context.view_layer.update()
